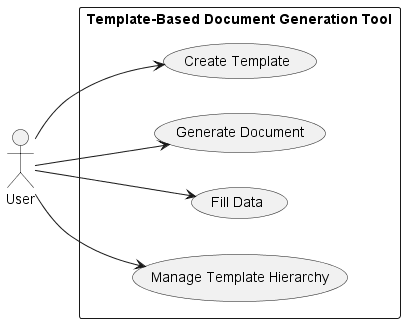

The diagram above was rendered by PlantUML. Its source (embedded in the PNG):
@startuml 8UseCaseDiagram
left to right direction
skinparam packageStyle rectangle

actor "User" as user

rectangle "Template-Based Document Generation Tool" {
  usecase "Create Template" as UC1
  usecase "Generate Document" as UC2
  usecase "Fill Data" as UC3
  usecase "Manage Template Hierarchy" as UC4

  user --> UC1
  user --> UC2
  user --> UC3
  user --> UC4
}

@enduml